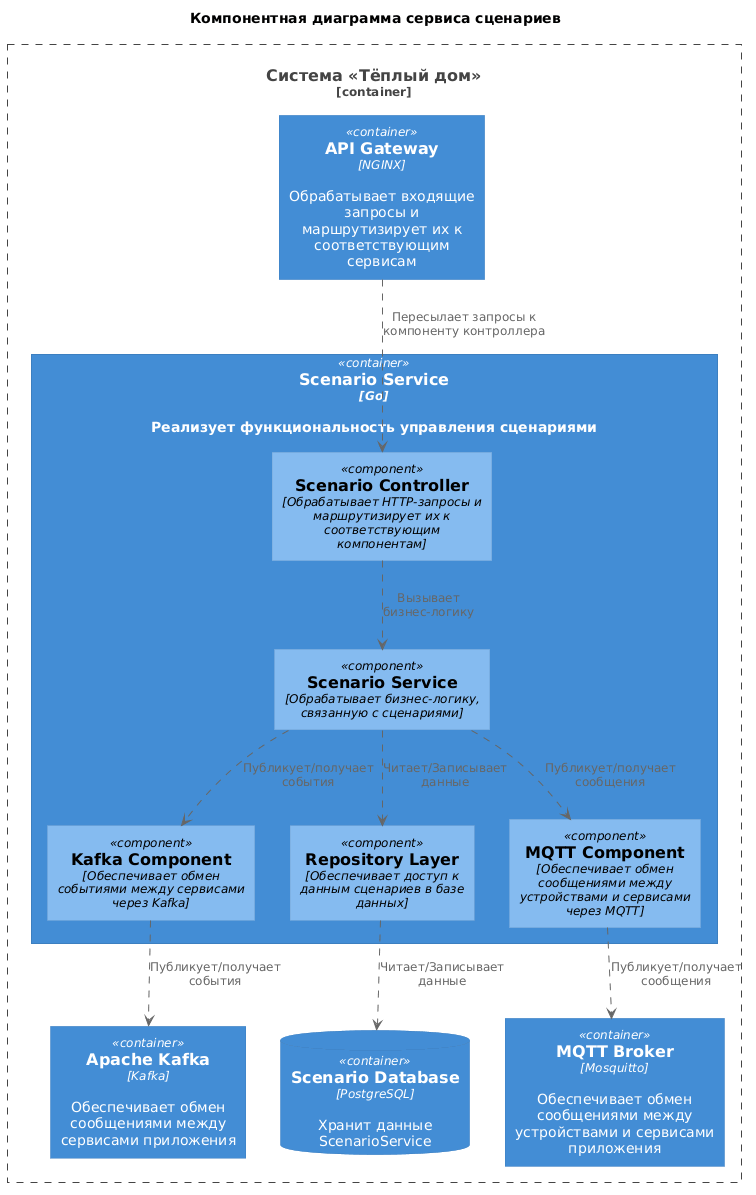

The diagram above was rendered by PlantUML. Its source (embedded in the PNG):
@startuml
title Компонентная диаграмма сервиса сценариев
' Импорт
!include ../../uml-lib/C4_Component.puml
' Система
Container_Boundary(system, "Система «Тёплый дом»"){
  ' Сервисы
  Container(ScenarioService, "Scenario Service", "Go", "Реализует функциональность управления сценариями")
  Container(ApiGateway, "API Gateway", "NGINX", "Обрабатывает входящие запросы и маршрутизирует их к соответствующим сервисам")
  ' Брокеры сообщений
  Container(Kafka, "Apache Kafka", "Kafka", "Обеспечивает обмен сообщениями между сервисами приложения")  
  Container(MqttBroker, "MQTT Broker", "Mosquitto", "Обеспечивает обмен сообщениями между устройствами и сервисами приложения")
  ' СУБД Scenario Service
  ContainerDb(ScenarioDatabase, "Scenario Database", "PostgreSQL", "Хранит данные ScenarioService")
}
' Сервис сценариев
Container(ScenarioService, "Scenario Service") {
' Компоненты сервиса сценариев
  Component(ControllerComponent, "Scenario Controller","Обрабатывает HTTP-запросы и маршрутизирует их к соответствующим компонентам")
  Component(ServiceComponent, "Scenario Service", "Обрабатывает бизнес-логику, связанную с сценариями")
  Component(KafkaComponent, "Kafka Component", "Обеспечивает обмен событиями между сервисами через Kafka")
  Component(RepositoryComponent, "Repository Layer", "Обеспечивает доступ к данным сценариев в базе данных")
  Component(MqttComponent, "MQTT Component", "Обеспечивает обмен сообщениями между устройствами и сервисами через MQTT")
}
' Взаимодействия компонентов
ControllerComponent ..> ServiceComponent : "Вызывает\nбизнес-логику"
ServiceComponent ..> RepositoryComponent : "Читает/Записывает\nданные"
ServiceComponent ..> KafkaComponent : "Публикует/получает\nсобытия"
ServiceComponent ..> MqttComponent : "Публикует/получает\nсообщения"
RepositoryComponent ..> ScenarioDatabase : "Читает/Записывает\nданные"
' Взаимодействия с сервисами
ApiGateway ..> ControllerComponent : "Пересылает запросы к компоненту контроллера"
KafkaComponent ..> Kafka : "Публикует/получает\nсобытия"
MqttComponent ..> MqttBroker : "Публикует/получает\nсообщения"
@enduml